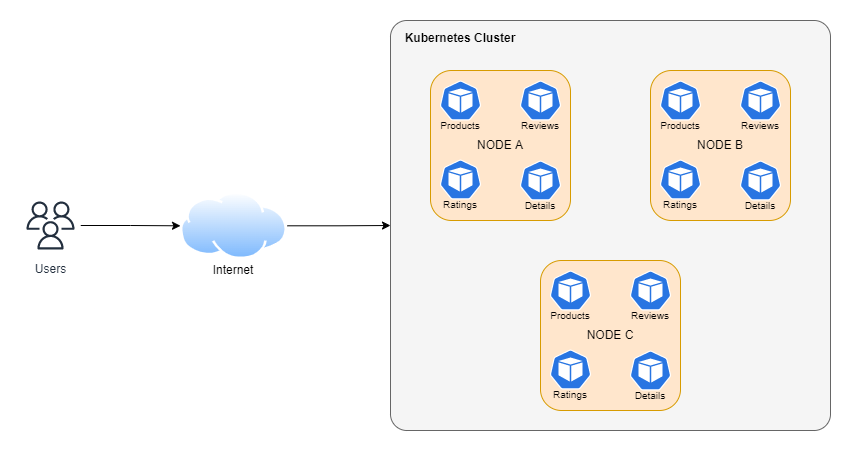

The diagram above was exported from draw.io. Its source (the exported page's mxGraphModel, read from the mxfile embedded in the PNG):
<mxGraphModel dx="2272" dy="774" grid="1" gridSize="10" guides="1" tooltips="1" connect="1" arrows="1" fold="1" page="1" pageScale="1" pageWidth="850" pageHeight="1100" math="0" shadow="0">
  <root>
    <mxCell id="0" />
    <mxCell id="1" parent="0" />
    <mxCell id="hhGP_iGd9nHn72yoj9-v-1" value="" style="group" parent="1" vertex="1" connectable="0">
      <mxGeometry x="160" y="60" width="440" height="410" as="geometry" />
    </mxCell>
    <mxCell id="hhGP_iGd9nHn72yoj9-v-2" value="" style="rounded=1;whiteSpace=wrap;html=1;fontSize=12;arcSize=4;fillColor=#f5f5f5;fontColor=#333333;strokeColor=#666666;" parent="hhGP_iGd9nHn72yoj9-v-1" vertex="1">
      <mxGeometry width="440" height="409.99999999999994" as="geometry" />
    </mxCell>
    <mxCell id="hhGP_iGd9nHn72yoj9-v-3" value="&lt;b&gt;Kubernetes Cluster&lt;/b&gt;" style="text;html=1;strokeColor=none;fillColor=none;align=center;verticalAlign=middle;whiteSpace=wrap;rounded=0;fontSize=12;" parent="hhGP_iGd9nHn72yoj9-v-1" vertex="1">
      <mxGeometry x="10" y="3.0749999999999997" width="120" height="30.749999999999996" as="geometry" />
    </mxCell>
    <mxCell id="hhGP_iGd9nHn72yoj9-v-4" value="" style="group" parent="1" vertex="1" connectable="0">
      <mxGeometry x="200" y="110" width="140" height="150" as="geometry" />
    </mxCell>
    <mxCell id="hhGP_iGd9nHn72yoj9-v-5" value="&lt;font style=&quot;font-size: 12px&quot;&gt;NODE A&lt;/font&gt;" style="rounded=1;whiteSpace=wrap;html=1;fontSize=10;fillColor=#ffe6cc;strokeColor=#d79b00;" parent="hhGP_iGd9nHn72yoj9-v-4" vertex="1">
      <mxGeometry width="140" height="150" as="geometry" />
    </mxCell>
    <mxCell id="hhGP_iGd9nHn72yoj9-v-6" value="" style="group" parent="hhGP_iGd9nHn72yoj9-v-4" vertex="1" connectable="0">
      <mxGeometry x="80" y="10" width="60" height="60" as="geometry" />
    </mxCell>
    <mxCell id="hhGP_iGd9nHn72yoj9-v-7" value="" style="sketch=0;html=1;dashed=0;whitespace=wrap;fillColor=#2875E2;strokeColor=#ffffff;points=[[0.005,0.63,0],[0.1,0.2,0],[0.9,0.2,0],[0.5,0,0],[0.995,0.63,0],[0.72,0.99,0],[0.5,1,0],[0.28,0.99,0]];shape=mxgraph.kubernetes.icon;prIcon=pod" parent="hhGP_iGd9nHn72yoj9-v-6" vertex="1">
      <mxGeometry x="6.25" width="47.5" height="40" as="geometry" />
    </mxCell>
    <mxCell id="hhGP_iGd9nHn72yoj9-v-8" value="Reviews" style="text;html=1;strokeColor=none;fillColor=none;align=center;verticalAlign=middle;whiteSpace=wrap;rounded=0;fontSize=10;" parent="hhGP_iGd9nHn72yoj9-v-6" vertex="1">
      <mxGeometry y="30" width="60" height="30" as="geometry" />
    </mxCell>
    <mxCell id="hhGP_iGd9nHn72yoj9-v-9" value="" style="group" parent="hhGP_iGd9nHn72yoj9-v-4" vertex="1" connectable="0">
      <mxGeometry y="89" width="60" height="60" as="geometry" />
    </mxCell>
    <mxCell id="hhGP_iGd9nHn72yoj9-v-10" value="" style="sketch=0;html=1;dashed=0;whitespace=wrap;fillColor=#2875E2;strokeColor=#ffffff;points=[[0.005,0.63,0],[0.1,0.2,0],[0.9,0.2,0],[0.5,0,0],[0.995,0.63,0],[0.72,0.99,0],[0.5,1,0],[0.28,0.99,0]];shape=mxgraph.kubernetes.icon;prIcon=pod" parent="hhGP_iGd9nHn72yoj9-v-9" vertex="1">
      <mxGeometry x="6.25" width="47.5" height="40" as="geometry" />
    </mxCell>
    <mxCell id="hhGP_iGd9nHn72yoj9-v-11" value="Ratings" style="text;html=1;strokeColor=none;fillColor=none;align=center;verticalAlign=middle;whiteSpace=wrap;rounded=0;fontSize=10;" parent="hhGP_iGd9nHn72yoj9-v-9" vertex="1">
      <mxGeometry y="30" width="60" height="30" as="geometry" />
    </mxCell>
    <mxCell id="hhGP_iGd9nHn72yoj9-v-12" value="" style="group" parent="hhGP_iGd9nHn72yoj9-v-4" vertex="1" connectable="0">
      <mxGeometry x="80" y="90" width="60" height="60" as="geometry" />
    </mxCell>
    <mxCell id="hhGP_iGd9nHn72yoj9-v-13" value="" style="sketch=0;html=1;dashed=0;whitespace=wrap;fillColor=#2875E2;strokeColor=#ffffff;points=[[0.005,0.63,0],[0.1,0.2,0],[0.9,0.2,0],[0.5,0,0],[0.995,0.63,0],[0.72,0.99,0],[0.5,1,0],[0.28,0.99,0]];shape=mxgraph.kubernetes.icon;prIcon=pod" parent="hhGP_iGd9nHn72yoj9-v-12" vertex="1">
      <mxGeometry x="6.25" width="47.5" height="40" as="geometry" />
    </mxCell>
    <mxCell id="hhGP_iGd9nHn72yoj9-v-14" value="Details" style="text;html=1;strokeColor=none;fillColor=none;align=center;verticalAlign=middle;whiteSpace=wrap;rounded=0;fontSize=10;" parent="hhGP_iGd9nHn72yoj9-v-12" vertex="1">
      <mxGeometry y="30" width="60" height="30" as="geometry" />
    </mxCell>
    <mxCell id="hhGP_iGd9nHn72yoj9-v-15" value="" style="group" parent="hhGP_iGd9nHn72yoj9-v-4" vertex="1" connectable="0">
      <mxGeometry y="10" width="60" height="60" as="geometry" />
    </mxCell>
    <mxCell id="hhGP_iGd9nHn72yoj9-v-16" value="" style="sketch=0;html=1;dashed=0;whitespace=wrap;fillColor=#2875E2;strokeColor=#ffffff;points=[[0.005,0.63,0],[0.1,0.2,0],[0.9,0.2,0],[0.5,0,0],[0.995,0.63,0],[0.72,0.99,0],[0.5,1,0],[0.28,0.99,0]];shape=mxgraph.kubernetes.icon;prIcon=pod" parent="hhGP_iGd9nHn72yoj9-v-15" vertex="1">
      <mxGeometry x="6.25" width="47.5" height="40" as="geometry" />
    </mxCell>
    <mxCell id="hhGP_iGd9nHn72yoj9-v-17" value="Products" style="text;html=1;strokeColor=none;fillColor=none;align=center;verticalAlign=middle;whiteSpace=wrap;rounded=0;fontSize=10;" parent="hhGP_iGd9nHn72yoj9-v-15" vertex="1">
      <mxGeometry y="30" width="60" height="30" as="geometry" />
    </mxCell>
    <mxCell id="hhGP_iGd9nHn72yoj9-v-18" value="" style="group" parent="1" vertex="1" connectable="0">
      <mxGeometry x="310" y="300" width="140" height="150" as="geometry" />
    </mxCell>
    <mxCell id="hhGP_iGd9nHn72yoj9-v-19" value="&lt;font style=&quot;font-size: 12px&quot;&gt;NODE C&lt;/font&gt;" style="rounded=1;whiteSpace=wrap;html=1;fontSize=10;fillColor=#ffe6cc;strokeColor=#d79b00;" parent="hhGP_iGd9nHn72yoj9-v-18" vertex="1">
      <mxGeometry width="140" height="150" as="geometry" />
    </mxCell>
    <mxCell id="hhGP_iGd9nHn72yoj9-v-20" value="" style="group" parent="hhGP_iGd9nHn72yoj9-v-18" vertex="1" connectable="0">
      <mxGeometry x="80" y="10" width="60" height="60" as="geometry" />
    </mxCell>
    <mxCell id="hhGP_iGd9nHn72yoj9-v-21" value="" style="sketch=0;html=1;dashed=0;whitespace=wrap;fillColor=#2875E2;strokeColor=#ffffff;points=[[0.005,0.63,0],[0.1,0.2,0],[0.9,0.2,0],[0.5,0,0],[0.995,0.63,0],[0.72,0.99,0],[0.5,1,0],[0.28,0.99,0]];shape=mxgraph.kubernetes.icon;prIcon=pod" parent="hhGP_iGd9nHn72yoj9-v-20" vertex="1">
      <mxGeometry x="6.25" width="47.5" height="40" as="geometry" />
    </mxCell>
    <mxCell id="hhGP_iGd9nHn72yoj9-v-22" value="Reviews" style="text;html=1;strokeColor=none;fillColor=none;align=center;verticalAlign=middle;whiteSpace=wrap;rounded=0;fontSize=10;" parent="hhGP_iGd9nHn72yoj9-v-20" vertex="1">
      <mxGeometry y="30" width="60" height="30" as="geometry" />
    </mxCell>
    <mxCell id="hhGP_iGd9nHn72yoj9-v-23" value="" style="group" parent="hhGP_iGd9nHn72yoj9-v-18" vertex="1" connectable="0">
      <mxGeometry y="89" width="60" height="60" as="geometry" />
    </mxCell>
    <mxCell id="hhGP_iGd9nHn72yoj9-v-24" value="" style="sketch=0;html=1;dashed=0;whitespace=wrap;fillColor=#2875E2;strokeColor=#ffffff;points=[[0.005,0.63,0],[0.1,0.2,0],[0.9,0.2,0],[0.5,0,0],[0.995,0.63,0],[0.72,0.99,0],[0.5,1,0],[0.28,0.99,0]];shape=mxgraph.kubernetes.icon;prIcon=pod" parent="hhGP_iGd9nHn72yoj9-v-23" vertex="1">
      <mxGeometry x="6.25" width="47.5" height="40" as="geometry" />
    </mxCell>
    <mxCell id="hhGP_iGd9nHn72yoj9-v-25" value="Ratings" style="text;html=1;strokeColor=none;fillColor=none;align=center;verticalAlign=middle;whiteSpace=wrap;rounded=0;fontSize=10;" parent="hhGP_iGd9nHn72yoj9-v-23" vertex="1">
      <mxGeometry y="30" width="60" height="30" as="geometry" />
    </mxCell>
    <mxCell id="hhGP_iGd9nHn72yoj9-v-26" value="" style="group" parent="hhGP_iGd9nHn72yoj9-v-18" vertex="1" connectable="0">
      <mxGeometry x="80" y="90" width="60" height="60" as="geometry" />
    </mxCell>
    <mxCell id="hhGP_iGd9nHn72yoj9-v-27" value="" style="sketch=0;html=1;dashed=0;whitespace=wrap;fillColor=#2875E2;strokeColor=#ffffff;points=[[0.005,0.63,0],[0.1,0.2,0],[0.9,0.2,0],[0.5,0,0],[0.995,0.63,0],[0.72,0.99,0],[0.5,1,0],[0.28,0.99,0]];shape=mxgraph.kubernetes.icon;prIcon=pod" parent="hhGP_iGd9nHn72yoj9-v-26" vertex="1">
      <mxGeometry x="6.25" width="47.5" height="40" as="geometry" />
    </mxCell>
    <mxCell id="hhGP_iGd9nHn72yoj9-v-28" value="Details" style="text;html=1;strokeColor=none;fillColor=none;align=center;verticalAlign=middle;whiteSpace=wrap;rounded=0;fontSize=10;" parent="hhGP_iGd9nHn72yoj9-v-26" vertex="1">
      <mxGeometry y="30" width="60" height="30" as="geometry" />
    </mxCell>
    <mxCell id="hhGP_iGd9nHn72yoj9-v-29" value="" style="group" parent="hhGP_iGd9nHn72yoj9-v-18" vertex="1" connectable="0">
      <mxGeometry y="10" width="60" height="60" as="geometry" />
    </mxCell>
    <mxCell id="hhGP_iGd9nHn72yoj9-v-30" value="" style="sketch=0;html=1;dashed=0;whitespace=wrap;fillColor=#2875E2;strokeColor=#ffffff;points=[[0.005,0.63,0],[0.1,0.2,0],[0.9,0.2,0],[0.5,0,0],[0.995,0.63,0],[0.72,0.99,0],[0.5,1,0],[0.28,0.99,0]];shape=mxgraph.kubernetes.icon;prIcon=pod" parent="hhGP_iGd9nHn72yoj9-v-29" vertex="1">
      <mxGeometry x="6.25" width="47.5" height="40" as="geometry" />
    </mxCell>
    <mxCell id="hhGP_iGd9nHn72yoj9-v-31" value="Products" style="text;html=1;strokeColor=none;fillColor=none;align=center;verticalAlign=middle;whiteSpace=wrap;rounded=0;fontSize=10;" parent="hhGP_iGd9nHn72yoj9-v-29" vertex="1">
      <mxGeometry y="30" width="60" height="30" as="geometry" />
    </mxCell>
    <mxCell id="hhGP_iGd9nHn72yoj9-v-32" value="" style="group" parent="1" vertex="1" connectable="0">
      <mxGeometry x="420" y="110" width="140" height="150" as="geometry" />
    </mxCell>
    <mxCell id="hhGP_iGd9nHn72yoj9-v-33" value="&lt;font style=&quot;font-size: 12px&quot;&gt;NODE B&lt;/font&gt;" style="rounded=1;whiteSpace=wrap;html=1;fontSize=10;fillColor=#ffe6cc;strokeColor=#d79b00;" parent="hhGP_iGd9nHn72yoj9-v-32" vertex="1">
      <mxGeometry width="140" height="150" as="geometry" />
    </mxCell>
    <mxCell id="hhGP_iGd9nHn72yoj9-v-34" value="" style="group" parent="hhGP_iGd9nHn72yoj9-v-32" vertex="1" connectable="0">
      <mxGeometry x="80" y="10" width="60" height="60" as="geometry" />
    </mxCell>
    <mxCell id="hhGP_iGd9nHn72yoj9-v-35" value="" style="sketch=0;html=1;dashed=0;whitespace=wrap;fillColor=#2875E2;strokeColor=#ffffff;points=[[0.005,0.63,0],[0.1,0.2,0],[0.9,0.2,0],[0.5,0,0],[0.995,0.63,0],[0.72,0.99,0],[0.5,1,0],[0.28,0.99,0]];shape=mxgraph.kubernetes.icon;prIcon=pod" parent="hhGP_iGd9nHn72yoj9-v-34" vertex="1">
      <mxGeometry x="6.25" width="47.5" height="40" as="geometry" />
    </mxCell>
    <mxCell id="hhGP_iGd9nHn72yoj9-v-36" value="Reviews" style="text;html=1;strokeColor=none;fillColor=none;align=center;verticalAlign=middle;whiteSpace=wrap;rounded=0;fontSize=10;" parent="hhGP_iGd9nHn72yoj9-v-34" vertex="1">
      <mxGeometry y="30" width="60" height="30" as="geometry" />
    </mxCell>
    <mxCell id="hhGP_iGd9nHn72yoj9-v-37" value="" style="group" parent="hhGP_iGd9nHn72yoj9-v-32" vertex="1" connectable="0">
      <mxGeometry y="89" width="60" height="60" as="geometry" />
    </mxCell>
    <mxCell id="hhGP_iGd9nHn72yoj9-v-38" value="" style="sketch=0;html=1;dashed=0;whitespace=wrap;fillColor=#2875E2;strokeColor=#ffffff;points=[[0.005,0.63,0],[0.1,0.2,0],[0.9,0.2,0],[0.5,0,0],[0.995,0.63,0],[0.72,0.99,0],[0.5,1,0],[0.28,0.99,0]];shape=mxgraph.kubernetes.icon;prIcon=pod" parent="hhGP_iGd9nHn72yoj9-v-37" vertex="1">
      <mxGeometry x="6.25" width="47.5" height="40" as="geometry" />
    </mxCell>
    <mxCell id="hhGP_iGd9nHn72yoj9-v-39" value="Ratings" style="text;html=1;strokeColor=none;fillColor=none;align=center;verticalAlign=middle;whiteSpace=wrap;rounded=0;fontSize=10;" parent="hhGP_iGd9nHn72yoj9-v-37" vertex="1">
      <mxGeometry y="30" width="60" height="30" as="geometry" />
    </mxCell>
    <mxCell id="hhGP_iGd9nHn72yoj9-v-40" value="" style="group" parent="hhGP_iGd9nHn72yoj9-v-32" vertex="1" connectable="0">
      <mxGeometry x="80" y="90" width="60" height="60" as="geometry" />
    </mxCell>
    <mxCell id="hhGP_iGd9nHn72yoj9-v-41" value="" style="sketch=0;html=1;dashed=0;whitespace=wrap;fillColor=#2875E2;strokeColor=#ffffff;points=[[0.005,0.63,0],[0.1,0.2,0],[0.9,0.2,0],[0.5,0,0],[0.995,0.63,0],[0.72,0.99,0],[0.5,1,0],[0.28,0.99,0]];shape=mxgraph.kubernetes.icon;prIcon=pod" parent="hhGP_iGd9nHn72yoj9-v-40" vertex="1">
      <mxGeometry x="6.25" width="47.5" height="40" as="geometry" />
    </mxCell>
    <mxCell id="hhGP_iGd9nHn72yoj9-v-42" value="Details" style="text;html=1;strokeColor=none;fillColor=none;align=center;verticalAlign=middle;whiteSpace=wrap;rounded=0;fontSize=10;" parent="hhGP_iGd9nHn72yoj9-v-40" vertex="1">
      <mxGeometry y="30" width="60" height="30" as="geometry" />
    </mxCell>
    <mxCell id="hhGP_iGd9nHn72yoj9-v-43" value="" style="group" parent="hhGP_iGd9nHn72yoj9-v-32" vertex="1" connectable="0">
      <mxGeometry y="10" width="60" height="60" as="geometry" />
    </mxCell>
    <mxCell id="hhGP_iGd9nHn72yoj9-v-44" value="" style="sketch=0;html=1;dashed=0;whitespace=wrap;fillColor=#2875E2;strokeColor=#ffffff;points=[[0.005,0.63,0],[0.1,0.2,0],[0.9,0.2,0],[0.5,0,0],[0.995,0.63,0],[0.72,0.99,0],[0.5,1,0],[0.28,0.99,0]];shape=mxgraph.kubernetes.icon;prIcon=pod" parent="hhGP_iGd9nHn72yoj9-v-43" vertex="1">
      <mxGeometry x="6.25" width="47.5" height="40" as="geometry" />
    </mxCell>
    <mxCell id="hhGP_iGd9nHn72yoj9-v-45" value="Products" style="text;html=1;strokeColor=none;fillColor=none;align=center;verticalAlign=middle;whiteSpace=wrap;rounded=0;fontSize=10;" parent="hhGP_iGd9nHn72yoj9-v-43" vertex="1">
      <mxGeometry y="30" width="60" height="30" as="geometry" />
    </mxCell>
    <mxCell id="hhGP_iGd9nHn72yoj9-v-46" style="edgeStyle=orthogonalEdgeStyle;rounded=0;orthogonalLoop=1;jettySize=auto;html=1;fontSize=12;" parent="1" source="hhGP_iGd9nHn72yoj9-v-50" target="hhGP_iGd9nHn72yoj9-v-2" edge="1">
      <mxGeometry relative="1" as="geometry" />
    </mxCell>
    <mxCell id="hhGP_iGd9nHn72yoj9-v-47" style="edgeStyle=orthogonalEdgeStyle;rounded=0;orthogonalLoop=1;jettySize=auto;html=1;entryX=0;entryY=0.5;entryDx=0;entryDy=0;fontSize=12;" parent="1" source="hhGP_iGd9nHn72yoj9-v-48" target="hhGP_iGd9nHn72yoj9-v-50" edge="1">
      <mxGeometry relative="1" as="geometry" />
    </mxCell>
    <mxCell id="hhGP_iGd9nHn72yoj9-v-48" value="Users" style="sketch=0;outlineConnect=0;fontColor=#232F3E;gradientColor=none;strokeColor=#232F3E;fillColor=#ffffff;dashed=0;verticalLabelPosition=bottom;verticalAlign=top;align=center;html=1;fontSize=12;fontStyle=0;aspect=fixed;shape=mxgraph.aws4.resourceIcon;resIcon=mxgraph.aws4.users;" parent="1" vertex="1">
      <mxGeometry x="-210" y="234.99" width="60" height="60" as="geometry" />
    </mxCell>
    <mxCell id="hhGP_iGd9nHn72yoj9-v-49" value="" style="group" parent="1" vertex="1" connectable="0">
      <mxGeometry x="-50" y="231.63" width="106.93" height="93.37" as="geometry" />
    </mxCell>
    <mxCell id="hhGP_iGd9nHn72yoj9-v-50" value="" style="aspect=fixed;perimeter=ellipsePerimeter;html=1;align=center;shadow=0;dashed=0;spacingTop=3;image;image=img/lib/active_directory/internet_cloud.svg;fontSize=12;" parent="hhGP_iGd9nHn72yoj9-v-49" vertex="1">
      <mxGeometry width="106.93" height="67.37" as="geometry" />
    </mxCell>
    <mxCell id="hhGP_iGd9nHn72yoj9-v-51" value="Internet" style="text;html=1;strokeColor=none;fillColor=none;align=center;verticalAlign=middle;whiteSpace=wrap;rounded=0;fontSize=12;" parent="hhGP_iGd9nHn72yoj9-v-49" vertex="1">
      <mxGeometry x="23" y="63.370000000000005" width="60" height="30" as="geometry" />
    </mxCell>
  </root>
</mxGraphModel>